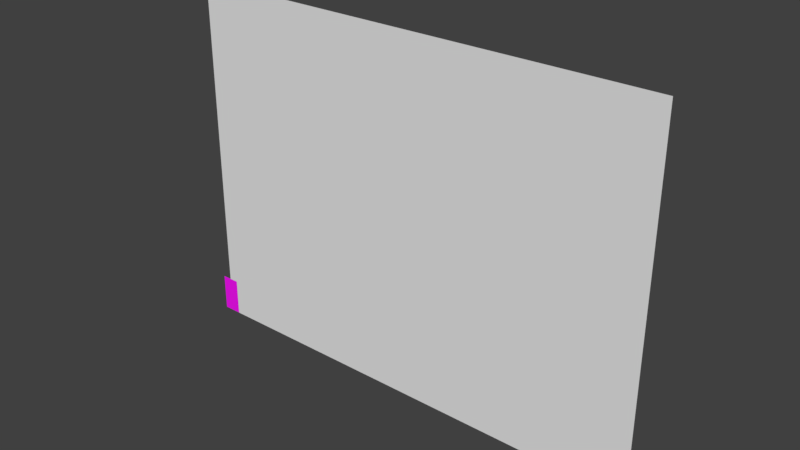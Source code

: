 # Source: guildmaster.blend  (saved by Blender 2.81.16; exported with 4.5.12 LTS)
import bpy
from mathutils import Matrix  # noqa: F401  (used for matrix-valued properties, if any)

bpy.ops.wm.read_factory_settings(use_empty=True)
scene = bpy.context.scene
scene.name = 'Scene'

# ---- collections
col_collection_1 = bpy.data.collections.new('Collection 1'); scene.collection.children.link(col_collection_1)

# ---- images (referenced by path relative to the original .blend; pixels are not part of the script)
import os
ASSET_DIR = os.environ.get("B2B_ASSET_DIR", "")  # directory of the original .blend (textures are referenced by path, not embedded)
HERE = os.path.dirname(os.path.abspath(__file__))  # packed textures are extracted next to this script under _unpacked/

def load_image(name, relpath, width, height, colorspace="sRGB"):
    """Load a texture the original file referenced (path relative to the .blend, or extracted next to this script)."""
    p = next((c for c in (os.path.join(HERE, relpath), os.path.join(ASSET_DIR, relpath)) if relpath and os.path.exists(c)), "")
    if p:
        img = bpy.data.images.load(p, check_existing=True)
        img.name = name
    else:  # same state as the original file: an image datablock whose file is absent (Cycles renders it pink)
        img = bpy.data.images.new(name, width, height)
        img.source = "FILE"
        img.filepath = "//" + (relpath or name)
    img.colorspace_settings.name = colorspace
    return img
img_c64_palette_png = load_image('c64_palette.png', 'c64_palette.png', 1024, 1024, 'sRGB')

# ---- materials (node trees are filled in below, after node groups)
mat_material_001 = bpy.data.materials.new('Material.001')
mat_material_001.use_transparent_shadow = False

# ---- material node trees
mat_material_001.use_nodes = True; mat_material_001.node_tree.nodes.clear()
_N = mat_material_001.node_tree.nodes; _L = mat_material_001.node_tree.links
n0 = _N.new('ShaderNodeOutputMaterial'); n0.name = 'Material Output'; n0.location = (300, 300)
n1 = _N.new('ShaderNodeBsdfPrincipled'); n1.name = 'Principled BSDF'; n1.location = (10, 300)
n1.distribution = 'GGX'
n1.subsurface_method = 'BURLEY'
n1.inputs[3].default_value = 1.45
n1.inputs[27].default_value = (0.0, 0.0, 0.0, 1.0)
n1.inputs[28].default_value = 1.0
n2 = _N.new('ShaderNodeTexImage'); n2.name = 'Image Texture'; n2.location = (-280, 270)
n2.image = img_c64_palette_png
_L.new(n1.outputs[0], n0.inputs[0])
_L.new(n2.outputs[0], n1.inputs[0])
n0.is_active_output = True

# ---- world
world_world = bpy.data.worlds.new('World'); scene.world = world_world
world_world.color = (0.05088, 0.05088, 0.05088)
world_world.use_sun_shadow = False
world_world.sun_shadow_jitter_overblur = 0.0
world_world.cycles.sampling_method = 'MANUAL'

# ---- meshes
me_plane = bpy.data.meshes.new('Plane')
me_plane.from_pydata([(-1.0, -1.0, 0.0), (9.0, -1.0, 0.0), (-1.0, 6.5, -2.404e-07), (9.0, 6.5, -2.404e-07)], [], [(0, 1, 3, 2)])
me_plane.use_remesh_preserve_volume = False
me_plane.use_remesh_preserve_attributes = False
me_plane.use_mirror_vertex_groups = False
me_plane.update()
me_plane_006 = bpy.data.meshes.new('Plane.006')
me_plane_006.from_pydata([(-0.2, 5.96e-08, 5.96e-08), (0.2, 5.96e-08, 5.96e-08), (-0.2, -5.96e-08, 0.8), (0.2, -5.96e-08, 0.8)], [], [(0, 1, 3, 2)])
_uv = me_plane_006.uv_layers.new(name='UVMap')
_uv.uv.foreach_set('vector', [0.684, 0.1307, 0.684, 0.1629, 0.224, 0.1629, 0.224, 0.1307])
me_plane_006.materials.append(mat_material_001)
me_plane_006.use_remesh_preserve_volume = False
me_plane_006.use_remesh_preserve_attributes = False
me_plane_006.use_mirror_vertex_groups = False
me_plane_006.update()

# ---- objects
ob_screen = bpy.data.objects.new('screen', me_plane)
ob_sleeper_001 = bpy.data.objects.new('sleeper.001', me_plane_006)

# ---- transforms, parenting, visibility, modifiers, constraints
ob_screen.location = (1.0, 0.0, 1.0)
ob_screen.rotation_euler = (1.571, 0.0, 0.0)
ob_screen.lineart.crease_threshold = 0.0
ob_sleeper_001.location = (0.0, 0.0, 0.0)
ob_sleeper_001.show_all_edges = True
ob_sleeper_001.lineart.crease_threshold = 0.0

# ---- collection membership
col_collection_1.objects.link(ob_screen)
col_collection_1.objects.link(ob_sleeper_001)

# ---- scene / render settings (as saved in the file)
scene.frame_start = 1; scene.frame_end = 250; scene.frame_set(1)
scene.render.engine = 'BLENDER_EEVEE_NEXT'
scene.render.resolution_percentage = 50
scene.render.dither_intensity = 0.0
scene.cycles.use_denoising = False
scene.cycles.samples = 128
scene.cycles.sampling_pattern = 'TABULATED_SOBOL'
scene.cycles.light_sampling_threshold = 0.0
scene.cycles.use_adaptive_sampling = False
scene.cycles.use_light_tree = False
scene.cycles.blur_glossy = 0.0
scene.cycles.sample_clamp_indirect = 0.0
scene.view_settings.view_transform = 'Standard'
bpy.context.view_layer.update()

# ---- added for rendering (the .blend has no active camera and no usable light): camera, sun
cam_auto = bpy.data.cameras.new('AutoCamera')
cam_auto.lens = 50.0
cam_auto.sensor_width = 36.0
cam_auto.clip_end = 1000.0
ob_auto_camera = bpy.data.objects.new('AutoCamera', cam_auto)
scene.collection.objects.link(ob_auto_camera)
ob_auto_camera.location = (16.6139, -14.0566, 13.1211)
ob_auto_camera.rotation_euler = (1.09748, -7.21219e-08, 0.694738)
scene.camera = ob_auto_camera
light_auto_sun = bpy.data.lights.new('AutoSun', 'SUN')
light_auto_sun.energy = 3.0
light_auto_sun.angle = 0.0523599
ob_auto_sun = bpy.data.objects.new('AutoSun', light_auto_sun)
scene.collection.objects.link(ob_auto_sun)
ob_auto_sun.rotation_euler = (0.872665, 0.174533, 0.523599)
bpy.context.view_layer.update()

